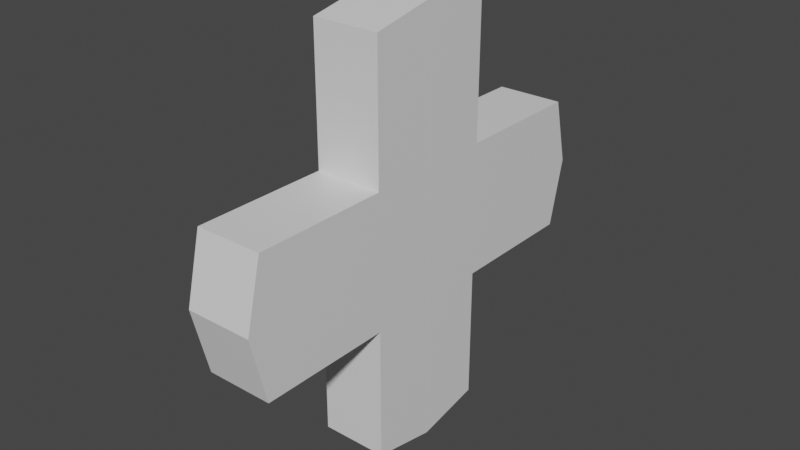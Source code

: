 # Source: health.blend  (saved by Blender 2.82.7; exported with 4.5.12 LTS)
import bpy
from mathutils import Matrix  # noqa: F401  (used for matrix-valued properties, if any)

bpy.ops.wm.read_factory_settings(use_empty=True)
scene = bpy.context.scene
scene.name = 'Scene'

# ---- collections
col_collection = bpy.data.collections.new('Collection'); scene.collection.children.link(col_collection)

# ---- materials (node trees are filled in below, after node groups)
mat_material = bpy.data.materials.new('Material')
mat_material.alpha_threshold = 0.0
mat_material.use_transparent_shadow = False
mat_material.line_color = (0.0, 0.0, 0.0, 1.0)

# ---- material node trees
mat_material.use_nodes = True; mat_material.node_tree.nodes.clear()
_N = mat_material.node_tree.nodes; _L = mat_material.node_tree.links
n0 = _N.new('ShaderNodeOutputMaterial'); n0.name = 'Material Output'; n0.location = (300, 300)
n1 = _N.new('ShaderNodeBsdfPrincipled'); n1.name = 'Principled BSDF'; n1.location = (10, 300)
n1.distribution = 'GGX'
n1.subsurface_method = 'BURLEY'
n1.inputs[2].default_value = 0.4
n1.inputs[3].default_value = 1.45
n1.inputs[27].default_value = (0.0, 0.0, 0.0, 1.0)
n1.inputs[28].default_value = 1.0
_L.new(n1.outputs[0], n0.inputs[0])
n0.is_active_output = True

# ---- world
world_world = bpy.data.worlds.new('World'); scene.world = world_world
world_world.use_nodes = True; world_world.node_tree.nodes.clear()
_N = world_world.node_tree.nodes; _L = world_world.node_tree.links
n0 = _N.new('ShaderNodeOutputWorld'); n0.name = 'World Output'; n0.location = (300, 300)
n1 = _N.new('ShaderNodeBackground'); n1.name = 'Background'; n1.location = (10, 300)
n1.inputs[0].default_value = (0.05088, 0.05088, 0.05088, 1.0)
_L.new(n1.outputs[0], n0.inputs[0])
n0.is_active_output = True
world_world.color = (0.05088, 0.05088, 0.05088)
world_world.use_sun_shadow = False
world_world.sun_shadow_jitter_overblur = 0.0

# ---- meshes
me_cube = bpy.data.meshes.new('Cube')
me_cube.from_pydata([(-0.5, -1.0, 1.0), (0.5, -1.0, 1.0), (-0.5, -0.0006353, 1.0), (0.5, -0.0006353, 1.0), (-0.5, -2.0, 1.0), (0.5, -2.0, 1.0), (0.5, -0.0006353, 2.0), (0.5, -1.0, 2.0), (-0.5, -1.0, 2.0), (-0.5, -0.0006353, 2.0), (0.5, -0.0006353, 3.2), (0.5, -1.0, 3.0), (-0.5, -1.0, 3.0), (-0.5, -0.0006353, 3.2), (-0.5, -3.0, 1.0), (0.5, -3.0, 1.0), (-0.5, 1.0, 1.0), (0.5, 1.0, 1.0), (-0.5, 0.0006353, 1.0), (0.5, 0.0006353, 1.0), (-0.5, 2.0, 1.0), (0.5, 2.0, 1.0), (0.5, 0.0006353, 2.0), (0.5, 1.0, 2.0), (-0.5, 1.0, 2.0), (-0.5, 0.0006353, 2.0), (0.5, 0.0006353, 3.2), (0.5, 1.0, 3.0), (-0.5, 1.0, 3.0), (-0.5, 0.0006353, 3.2), (-0.5, 3.0, 1.0), (0.5, 3.0, 1.0), (-0.5, -0.0006353, 1.44e-07), (0.5, -1.0, 1.44e-07), (-0.5, -1.0, 1.44e-07), (-0.5, -1.0, -1.0), (0.5, -1.0, -1.0), (0.5, -0.0006353, 1.44e-07), (-0.5, -0.0006353, -1.0), (0.5, -0.0006353, -1.0), (-0.5, -2.0, 1.44e-07), (-0.5, -2.0, -1.0), (0.5, -2.0, -1.0), (0.5, -2.0, 1.44e-07), (0.5, -0.0006353, -2.0), (0.5, -1.0, -2.0), (-0.5, -1.0, -2.0), (-0.5, -0.0006353, -2.0), (0.5, -0.0006353, -3.2), (0.5, -1.0, -3.0), (-0.5, -1.0, -3.0), (-0.5, -0.0006353, -3.2), (-0.5, -3.241, 1.44e-07), (-0.5, -3.0, -1.0), (0.5, -3.0, -1.0), (0.5, -3.241, 1.44e-07), (-0.5, 0.0006353, 1.44e-07), (0.5, 1.0, 1.44e-07), (-0.5, 1.0, 1.44e-07), (-0.5, 1.0, -1.0), (0.5, 1.0, -1.0), (0.5, 0.0006353, 1.44e-07), (-0.5, 0.0006353, -1.0), (0.5, 0.0006353, -1.0), (-0.5, 2.0, 1.44e-07), (-0.5, 2.0, -1.0), (0.5, 2.0, -1.0), (0.5, 2.0, 1.44e-07), (0.5, 0.0006353, -2.0), (0.5, 1.0, -2.0), (-0.5, 1.0, -2.0), (-0.5, 0.0006353, -2.0), (0.5, 0.0006353, -3.2), (0.5, 1.0, -3.0), (-0.5, 1.0, -3.0), (-0.5, 0.0006353, -3.2), (-0.5, 3.241, 1.44e-07), (-0.5, 3.0, -1.0), (0.5, 3.0, -1.0), (0.5, 3.241, 1.44e-07)], [], [(0, 1, 7, 8), (1, 0, 4, 5), (37, 32, 2, 3), (34, 0, 2, 32), (3, 1, 33, 37), (43, 5, 15, 55), (0, 34, 40, 4), (33, 1, 5, 43), (6, 9, 13, 10), (3, 2, 9, 6), (1, 3, 6, 7), (2, 0, 8, 9), (10, 13, 12, 11), (8, 7, 11, 12), (9, 8, 12, 13), (7, 6, 10, 11), (55, 15, 14, 52), (4, 40, 52, 14), (5, 4, 14, 15), (16, 24, 23, 17), (17, 21, 20, 16), (61, 19, 18, 56), (58, 56, 18, 16), (19, 61, 57, 17), (67, 79, 31, 21), (16, 20, 64, 58), (57, 67, 21, 17), (22, 26, 29, 25), (19, 22, 25, 18), (17, 23, 22, 19), (18, 25, 24, 16), (26, 27, 28, 29), (24, 28, 27, 23), (25, 29, 28, 24), (23, 27, 26, 22), (79, 76, 30, 31), (20, 30, 76, 64), (21, 31, 30, 20), (35, 46, 45, 36), (36, 42, 41, 35), (37, 32, 34, 33), (37, 39, 38, 32), (34, 32, 38, 35), (39, 37, 33, 36), (43, 55, 54, 42), (35, 41, 40, 34), (34, 40, 43, 33), (33, 43, 42, 36), (44, 48, 51, 47), (39, 44, 47, 38), (36, 45, 44, 39), (38, 47, 46, 35), (48, 49, 50, 51), (46, 50, 49, 45), (47, 51, 50, 46), (45, 49, 48, 44), (55, 52, 53, 54), (41, 53, 52, 40), (40, 52, 55, 43), (42, 54, 53, 41), (59, 60, 69, 70), (60, 59, 65, 66), (61, 57, 58, 56), (61, 56, 62, 63), (58, 59, 62, 56), (63, 60, 57, 61), (67, 66, 78, 79), (59, 58, 64, 65), (58, 57, 67, 64), (57, 60, 66, 67), (68, 71, 75, 72), (63, 62, 71, 68), (60, 63, 68, 69), (62, 59, 70, 71), (72, 75, 74, 73), (70, 69, 73, 74), (71, 70, 74, 75), (69, 68, 72, 73), (79, 78, 77, 76), (65, 64, 76, 77), (64, 67, 79, 76), (66, 65, 77, 78)])
_uv = me_cube.uv_layers.new(name='UVMap')
_uv.uv.foreach_set('vector', [0.875, 0.75, 0.75, 0.75, 0.75, 0.75, 0.875, 0.75, 0.75, 0.75, 0.875, 0.75, 0.875, 0.75, 0.75, 0.75, 0.4375, 0.5, 0.375, 0.375, 0.625, 0.1249, 0.625, 0.375, 0.5, 0.0, 0.625, 0.0, 0.625, 0.1249, 0.5, 0.1249, 0.625, 0.375, 0.625, 0.875, 0.5, 0.375, 0.4375, 0.5, 0.5, 0.375, 0.625, 0.875, 0.625, 0.875, 0.5, 0.375, 0.625, 0.0, 0.5, 0.0, 0.5, 0.0, 0.625, 0.0, 0.5, 0.375, 0.625, 0.875, 0.625, 0.875, 0.5, 0.375, 0.625, 0.375, 0.625, 0.1249, 0.625, 0.1249, 0.625, 0.375, 0.625, 0.375, 0.625, 0.1249, 0.625, 0.1249, 0.625, 0.375, 0.625, 0.875, 0.625, 0.375, 0.625, 0.375, 0.625, 0.875, 0.625, 0.1249, 0.625, 0.0, 0.625, 0.0, 0.625, 0.1249, 0.75, 0.6251, 0.875, 0.6251, 0.875, 0.75, 0.75, 0.75, 0.875, 0.75, 0.75, 0.75, 0.75, 0.75, 0.875, 0.75, 0.625, 0.1249, 0.625, 0.0, 0.625, 0.0, 0.625, 0.1249, 0.625, 0.875, 0.625, 0.375, 0.625, 0.375, 0.625, 0.875, 0.5, 0.875, 0.625, 0.875, 0.625, 1.0, 0.5, 1.0, 0.625, 0.0, 0.5, 0.0, 0.5, 0.0, 0.625, 0.0, 0.75, 0.75, 0.875, 0.75, 0.875, 0.75, 0.75, 0.75, 0.875, 0.75, 0.875, 0.75, 0.75, 0.75, 0.75, 0.75, 0.75, 0.75, 0.75, 0.75, 0.875, 0.75, 0.875, 0.75, 0.4375, 0.5, 0.625, 0.375, 0.625, 0.1249, 0.375, 0.375, 0.5, 0.0, 0.5, 0.1249, 0.625, 0.1249, 0.625, 0.0, 0.625, 0.375, 0.4375, 0.5, 0.5, 0.375, 0.625, 0.875, 0.5, 0.375, 0.5, 0.375, 0.625, 0.875, 0.625, 0.875, 0.625, 0.0, 0.625, 0.0, 0.5, 0.0, 0.5, 0.0, 0.5, 0.375, 0.5, 0.375, 0.625, 0.875, 0.625, 0.875, 0.625, 0.375, 0.625, 0.375, 0.625, 0.1249, 0.625, 0.1249, 0.625, 0.375, 0.625, 0.375, 0.625, 0.1249, 0.625, 0.1249, 0.625, 0.875, 0.625, 0.875, 0.625, 0.375, 0.625, 0.375, 0.625, 0.1249, 0.625, 0.1249, 0.625, 0.0, 0.625, 0.0, 0.75, 0.6251, 0.75, 0.75, 0.875, 0.75, 0.875, 0.6251, 0.875, 0.75, 0.875, 0.75, 0.75, 0.75, 0.75, 0.75, 0.625, 0.1249, 0.625, 0.1249, 0.625, 0.0, 0.625, 0.0, 0.625, 0.875, 0.625, 0.875, 0.625, 0.375, 0.625, 0.375, 0.5, 0.875, 0.5, 1.0, 0.625, 1.0, 0.625, 0.875, 0.625, 0.0, 0.625, 0.0, 0.5, 0.0, 0.5, 0.0, 0.75, 0.75, 0.75, 0.75, 0.875, 0.75, 0.875, 0.75, 0.875, 0.75, 0.875, 0.75, 0.75, 0.75, 0.75, 0.75, 0.75, 0.75, 0.75, 0.75, 0.875, 0.75, 0.875, 0.75, 0.4375, 0.5, 0.375, 0.375, 0.5, 0.0, 0.5, 0.375, 0.4375, 0.5, 0.625, 0.375, 0.625, 0.1249, 0.375, 0.375, 0.5, 0.0, 0.5, 0.1249, 0.625, 0.1249, 0.625, 0.0, 0.625, 0.375, 0.4375, 0.5, 0.5, 0.375, 0.625, 0.875, 0.5, 0.375, 0.5, 0.375, 0.625, 0.875, 0.625, 0.875, 0.625, 0.0, 0.625, 0.0, 0.5, 0.0, 0.5, 0.0, 0.5, 0.0, 0.5, 0.0, 0.5, 0.375, 0.5, 0.375, 0.5, 0.375, 0.5, 0.375, 0.625, 0.875, 0.625, 0.875, 0.625, 0.375, 0.625, 0.375, 0.625, 0.1249, 0.625, 0.1249, 0.625, 0.375, 0.625, 0.375, 0.625, 0.1249, 0.625, 0.1249, 0.625, 0.875, 0.625, 0.875, 0.625, 0.375, 0.625, 0.375, 0.625, 0.1249, 0.625, 0.1249, 0.625, 0.0, 0.625, 0.0, 0.75, 0.6251, 0.75, 0.75, 0.875, 0.75, 0.875, 0.6251, 0.875, 0.75, 0.875, 0.75, 0.75, 0.75, 0.75, 0.75, 0.625, 0.1249, 0.625, 0.1249, 0.625, 0.0, 0.625, 0.0, 0.625, 0.875, 0.625, 0.875, 0.625, 0.375, 0.625, 0.375, 0.5, 0.875, 0.5, 1.0, 0.625, 1.0, 0.625, 0.875, 0.625, 0.0, 0.625, 0.0, 0.5, 0.0, 0.5, 0.0, 0.5, 0.0, 0.5, 0.0, 0.5, 0.375, 0.5, 0.375, 0.75, 0.75, 0.75, 0.75, 0.875, 0.75, 0.875, 0.75, 0.875, 0.75, 0.75, 0.75, 0.75, 0.75, 0.875, 0.75, 0.75, 0.75, 0.875, 0.75, 0.875, 0.75, 0.75, 0.75, 0.4375, 0.5, 0.5, 0.375, 0.5, 0.0, 0.375, 0.375, 0.4375, 0.5, 0.375, 0.375, 0.625, 0.1249, 0.625, 0.375, 0.5, 0.0, 0.625, 0.0, 0.625, 0.1249, 0.5, 0.1249, 0.625, 0.375, 0.625, 0.875, 0.5, 0.375, 0.4375, 0.5, 0.5, 0.375, 0.625, 0.875, 0.625, 0.875, 0.5, 0.375, 0.625, 0.0, 0.5, 0.0, 0.5, 0.0, 0.625, 0.0, 0.5, 0.0, 0.5, 0.375, 0.5, 0.375, 0.5, 0.0, 0.5, 0.375, 0.625, 0.875, 0.625, 0.875, 0.5, 0.375, 0.625, 0.375, 0.625, 0.1249, 0.625, 0.1249, 0.625, 0.375, 0.625, 0.375, 0.625, 0.1249, 0.625, 0.1249, 0.625, 0.375, 0.625, 0.875, 0.625, 0.375, 0.625, 0.375, 0.625, 0.875, 0.625, 0.1249, 0.625, 0.0, 0.625, 0.0, 0.625, 0.1249, 0.75, 0.6251, 0.875, 0.6251, 0.875, 0.75, 0.75, 0.75, 0.875, 0.75, 0.75, 0.75, 0.75, 0.75, 0.875, 0.75, 0.625, 0.1249, 0.625, 0.0, 0.625, 0.0, 0.625, 0.1249, 0.625, 0.875, 0.625, 0.375, 0.625, 0.375, 0.625, 0.875, 0.5, 0.875, 0.625, 0.875, 0.625, 1.0, 0.5, 1.0, 0.625, 0.0, 0.5, 0.0, 0.5, 0.0, 0.625, 0.0, 0.5, 0.0, 0.5, 0.375, 0.5, 0.375, 0.5, 0.0, 0.75, 0.75, 0.875, 0.75, 0.875, 0.75, 0.75, 0.75])
me_cube.materials.append(mat_material)
me_cube.use_remesh_preserve_volume = False
me_cube.use_remesh_preserve_attributes = False
me_cube.use_mirror_vertex_groups = False
me_cube.update()

# ---- objects
ob_cube = bpy.data.objects.new('Cube', me_cube)

# ---- transforms, parenting, visibility, modifiers, constraints
ob_cube.location = (0.0, 0.0, 0.0)
ob_cube.lock_rotations_4d = False
ob_cube.empty_display_type = 'ARROWS'
ob_cube.lineart.crease_threshold = 0.0

# ---- collection membership
col_collection.objects.link(ob_cube)

# ---- scene / render settings (as saved in the file)
scene.frame_start = 1; scene.frame_end = 250; scene.frame_set(1)
scene.render.engine = 'BLENDER_EEVEE_NEXT'
scene.cycles.use_denoising = False
scene.cycles.samples = 128
scene.cycles.sampling_pattern = 'TABULATED_SOBOL'
scene.cycles.use_adaptive_sampling = False
scene.cycles.use_light_tree = False
scene.view_settings.view_transform = 'Filmic'
bpy.context.view_layer.update()

# ---- added for rendering (the .blend has no active camera and no usable light): camera, sun
cam_auto = bpy.data.cameras.new('AutoCamera')
cam_auto.lens = 50.0
cam_auto.sensor_width = 36.0
cam_auto.clip_end = 1000.0
ob_auto_camera = bpy.data.objects.new('AutoCamera', cam_auto)
scene.collection.objects.link(ob_auto_camera)
ob_auto_camera.location = (8.47824, -10.1739, 6.78259)
ob_auto_camera.rotation_euler = (1.09748, -7.21219e-08, 0.694738)
scene.camera = ob_auto_camera
light_auto_sun = bpy.data.lights.new('AutoSun', 'SUN')
light_auto_sun.energy = 3.0
light_auto_sun.angle = 0.0523599
ob_auto_sun = bpy.data.objects.new('AutoSun', light_auto_sun)
scene.collection.objects.link(ob_auto_sun)
ob_auto_sun.rotation_euler = (0.872665, 0.174533, 0.523599)
bpy.context.view_layer.update()
